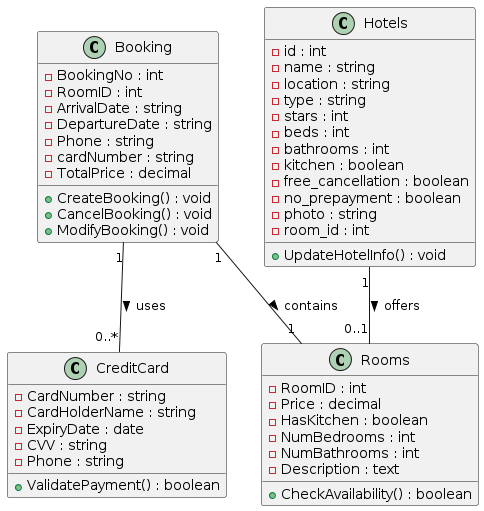

The diagram above was rendered by PlantUML. Its source (embedded in the PNG):
@startuml
class Booking {
  -BookingNo : int
  -RoomID : int
  -ArrivalDate : string
  -DepartureDate : string
  -Phone : string
  -cardNumber : string
  -TotalPrice : decimal
  +CreateBooking() : void
  +CancelBooking() : void
  +ModifyBooking() : void
}

class CreditCard {
  -CardNumber : string
  -CardHolderName : string
  -ExpiryDate : date
  -CVV : string
  -Phone : string
  +ValidatePayment() : boolean
}

class Hotels {
  -id : int
  -name : string
  -location : string
  -type : string
  -stars : int
  -beds : int
  -bathrooms : int
  -kitchen : boolean
  -free_cancellation : boolean
  -no_prepayment : boolean
  -photo : string
  -room_id : int
  +UpdateHotelInfo() : void
}

class Rooms {
  -RoomID : int
  -Price : decimal
  -HasKitchen : boolean
  -NumBedrooms : int
  -NumBathrooms : int
  -Description : text
  +CheckAvailability() : boolean
}

Booking "1" -- "0..*" CreditCard : uses >
Booking "1" -- "1" Rooms : contains >
Hotels "1" -- "0..1" Rooms : offers >
@enduml